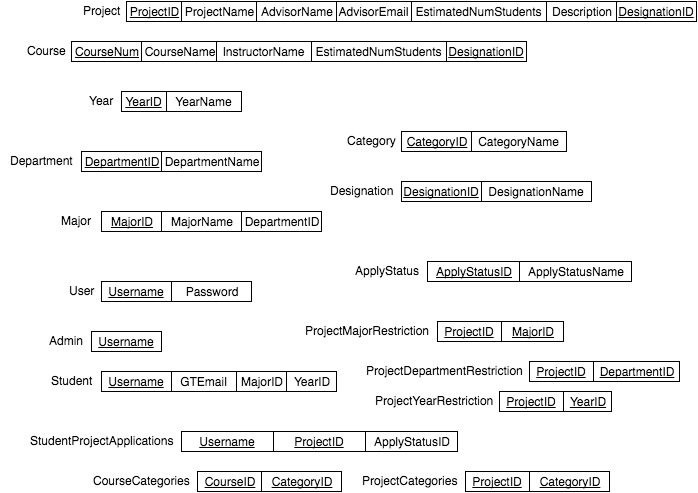

The diagram above was exported from draw.io. Its source (the exported page's mxGraphModel, read from the mxfile embedded in the PNG):
<mxGraphModel dx="790" dy="553" grid="1" gridSize="10" guides="1" tooltips="1" connect="1" arrows="1" fold="1" page="0" pageScale="1" pageWidth="826" pageHeight="1169" background="#ffffff" math="0" shadow="0">
  <root>
    <mxCell id="0" style=";html=1;" />
    <mxCell id="1" style=";html=1;" parent="0" />
    <mxCell id="114" value="DepartmentID" style="whiteSpace=wrap;html=1;fontStyle=4" vertex="1" parent="1">
      <mxGeometry x="240" y="220" width="80" height="20" as="geometry" />
    </mxCell>
    <mxCell id="115" value="DepartmentName" style="whiteSpace=wrap;html=1;" vertex="1" parent="1">
      <mxGeometry x="320" y="220" width="100" height="20" as="geometry" />
    </mxCell>
    <mxCell id="116" value="Department" style="text;html=1;resizable=0;autosize=1;align=center;verticalAlign=top;spacingTop=-4;points=[];" vertex="1" parent="1">
      <mxGeometry x="160" y="220" width="80" height="20" as="geometry" />
    </mxCell>
    <mxCell id="117" value="MajorID" style="whiteSpace=wrap;html=1;fontStyle=4" vertex="1" parent="1">
      <mxGeometry x="260" y="280" width="60" height="20" as="geometry" />
    </mxCell>
    <mxCell id="118" value="MajorName" style="whiteSpace=wrap;html=1;" vertex="1" parent="1">
      <mxGeometry x="320" y="280" width="80" height="20" as="geometry" />
    </mxCell>
    <mxCell id="119" value="Major" style="text;html=1;resizable=0;autosize=1;align=center;verticalAlign=top;spacingTop=-4;points=[];" vertex="1" parent="1">
      <mxGeometry x="210" y="280" width="50" height="20" as="geometry" />
    </mxCell>
    <mxCell id="120" value="DepartmentID" style="whiteSpace=wrap;html=1;" vertex="1" parent="1">
      <mxGeometry x="400" y="280" width="80" height="20" as="geometry" />
    </mxCell>
    <mxCell id="121" value="Username" style="whiteSpace=wrap;html=1;fontStyle=4" vertex="1" parent="1">
      <mxGeometry x="260" y="350" width="70" height="20" as="geometry" />
    </mxCell>
    <mxCell id="122" value="Password" style="whiteSpace=wrap;html=1;" vertex="1" parent="1">
      <mxGeometry x="330" y="350" width="80" height="20" as="geometry" />
    </mxCell>
    <mxCell id="123" value="User" style="text;html=1;resizable=0;autosize=1;align=center;verticalAlign=top;spacingTop=-4;points=[];" vertex="1" parent="1">
      <mxGeometry x="220" y="350" width="40" height="20" as="geometry" />
    </mxCell>
    <mxCell id="125" value="Username" style="whiteSpace=wrap;html=1;fontStyle=4" vertex="1" parent="1">
      <mxGeometry x="250" y="400" width="70" height="20" as="geometry" />
    </mxCell>
    <mxCell id="127" value="Admin" style="text;html=1;resizable=0;autosize=1;align=center;verticalAlign=top;spacingTop=-4;points=[];" vertex="1" parent="1">
      <mxGeometry x="200" y="400" width="50" height="20" as="geometry" />
    </mxCell>
    <mxCell id="128" value="Username" style="whiteSpace=wrap;html=1;fontStyle=4" vertex="1" parent="1">
      <mxGeometry x="260" y="440" width="70" height="20" as="geometry" />
    </mxCell>
    <mxCell id="129" value="Student" style="text;html=1;resizable=0;autosize=1;align=center;verticalAlign=top;spacingTop=-4;points=[];" vertex="1" parent="1">
      <mxGeometry x="200" y="440" width="60" height="20" as="geometry" />
    </mxCell>
    <mxCell id="130" value="GTEmail" style="whiteSpace=wrap;html=1;" vertex="1" parent="1">
      <mxGeometry x="330" y="440" width="65" height="20" as="geometry" />
    </mxCell>
    <mxCell id="131" value="MajorID" style="whiteSpace=wrap;html=1;" vertex="1" parent="1">
      <mxGeometry x="395" y="440" width="50" height="20" as="geometry" />
    </mxCell>
    <mxCell id="132" style="edgeStyle=none;shape=link;rounded=0;comic=0;html=1;exitX=0.5;exitY=0;entryX=0.5;entryY=0;shadow=0;startArrow=classic;startFill=1;endArrow=none;endFill=0;jettySize=auto;orthogonalLoop=1;strokeColor=#000000;fontSize=20;fontColor=#666666;" edge="1" parent="1" source="131" target="131">
      <mxGeometry relative="1" as="geometry" />
    </mxCell>
    <mxCell id="133" value="YearID" style="whiteSpace=wrap;html=1;fontStyle=4" vertex="1" parent="1">
      <mxGeometry x="280" y="160" width="45" height="20" as="geometry" />
    </mxCell>
    <mxCell id="134" value="YearName" style="whiteSpace=wrap;html=1;" vertex="1" parent="1">
      <mxGeometry x="325" y="160" width="75" height="20" as="geometry" />
    </mxCell>
    <mxCell id="135" value="Year" style="text;html=1;resizable=0;autosize=1;align=center;verticalAlign=top;spacingTop=-4;points=[];" vertex="1" parent="1">
      <mxGeometry x="240" y="160" width="40" height="20" as="geometry" />
    </mxCell>
    <mxCell id="138" value="YearID" style="whiteSpace=wrap;html=1;" vertex="1" parent="1">
      <mxGeometry x="445" y="440" width="50" height="20" as="geometry" />
    </mxCell>
    <mxCell id="139" value="ProjectID" style="whiteSpace=wrap;html=1;fontStyle=4" vertex="1" parent="1">
      <mxGeometry x="285" y="70" width="55" height="20" as="geometry" />
    </mxCell>
    <mxCell id="140" value="ProjectName" style="whiteSpace=wrap;html=1;" vertex="1" parent="1">
      <mxGeometry x="340" y="70" width="75" height="20" as="geometry" />
    </mxCell>
    <mxCell id="141" value="Project" style="text;html=1;resizable=0;autosize=1;align=center;verticalAlign=top;spacingTop=-4;points=[];" vertex="1" parent="1">
      <mxGeometry x="235" y="70" width="50" height="20" as="geometry" />
    </mxCell>
    <mxCell id="142" value="AdvisorName" style="whiteSpace=wrap;html=1;" vertex="1" parent="1">
      <mxGeometry x="415" y="70" width="80" height="20" as="geometry" />
    </mxCell>
    <mxCell id="143" value="AdvisorEmail" style="whiteSpace=wrap;html=1;" vertex="1" parent="1">
      <mxGeometry x="495" y="70" width="75" height="20" as="geometry" />
    </mxCell>
    <mxCell id="144" value="EstimatedNumStudents" style="whiteSpace=wrap;html=1;" vertex="1" parent="1">
      <mxGeometry x="570" y="70" width="135" height="20" as="geometry" />
    </mxCell>
    <mxCell id="145" value="Description" style="whiteSpace=wrap;html=1;" vertex="1" parent="1">
      <mxGeometry x="705" y="70" width="70" height="20" as="geometry" />
    </mxCell>
    <mxCell id="146" value="CourseNum" style="whiteSpace=wrap;html=1;fontStyle=4" vertex="1" parent="1">
      <mxGeometry x="230" y="110" width="70" height="20" as="geometry" />
    </mxCell>
    <mxCell id="147" value="CourseName" style="whiteSpace=wrap;html=1;" vertex="1" parent="1">
      <mxGeometry x="300" y="110" width="75" height="20" as="geometry" />
    </mxCell>
    <mxCell id="148" value="Course" style="text;html=1;resizable=0;autosize=1;align=center;verticalAlign=top;spacingTop=-4;points=[];" vertex="1" parent="1">
      <mxGeometry x="180" y="110" width="50" height="20" as="geometry" />
    </mxCell>
    <mxCell id="149" value="InstructorName" style="whiteSpace=wrap;html=1;" vertex="1" parent="1">
      <mxGeometry x="375" y="110" width="95" height="20" as="geometry" />
    </mxCell>
    <mxCell id="151" value="EstimatedNumStudents" style="whiteSpace=wrap;html=1;" vertex="1" parent="1">
      <mxGeometry x="470" y="110" width="135" height="20" as="geometry" />
    </mxCell>
    <mxCell id="154" value="CategoryID" style="whiteSpace=wrap;html=1;fontStyle=4" vertex="1" parent="1">
      <mxGeometry x="560" y="200" width="70" height="20" as="geometry" />
    </mxCell>
    <mxCell id="155" value="CategoryName" style="whiteSpace=wrap;html=1;" vertex="1" parent="1">
      <mxGeometry x="630" y="200" width="95" height="20" as="geometry" />
    </mxCell>
    <mxCell id="156" value="Category" style="text;html=1;resizable=0;autosize=1;align=center;verticalAlign=top;spacingTop=-4;points=[];" vertex="1" parent="1">
      <mxGeometry x="500" y="200" width="60" height="20" as="geometry" />
    </mxCell>
    <mxCell id="157" style="edgeStyle=none;shape=link;rounded=0;comic=0;html=1;exitX=0.25;exitY=1;entryX=0.25;entryY=1;shadow=0;startArrow=classic;startFill=1;endArrow=none;endFill=0;jettySize=auto;orthogonalLoop=1;strokeColor=#000000;fontSize=20;fontColor=#666666;" edge="1" parent="1" source="114" target="114">
      <mxGeometry relative="1" as="geometry" />
    </mxCell>
    <mxCell id="158" value="DesignationID" style="whiteSpace=wrap;html=1;fontStyle=4" vertex="1" parent="1">
      <mxGeometry x="560" y="250" width="80" height="20" as="geometry" />
    </mxCell>
    <mxCell id="159" value="DesignationName" style="whiteSpace=wrap;html=1;" vertex="1" parent="1">
      <mxGeometry x="640" y="250" width="110" height="20" as="geometry" />
    </mxCell>
    <mxCell id="160" value="Designation" style="text;html=1;resizable=0;autosize=1;align=center;verticalAlign=top;spacingTop=-4;points=[];" vertex="1" parent="1">
      <mxGeometry x="480" y="250" width="80" height="20" as="geometry" />
    </mxCell>
    <mxCell id="161" value="ApplyStatusID" style="whiteSpace=wrap;html=1;fontStyle=4" vertex="1" parent="1">
      <mxGeometry x="586" y="330" width="92" height="20" as="geometry" />
    </mxCell>
    <mxCell id="162" value="ApplyStatusName" style="whiteSpace=wrap;html=1;" vertex="1" parent="1">
      <mxGeometry x="678" y="330" width="112" height="20" as="geometry" />
    </mxCell>
    <mxCell id="163" value="ApplyStatus" style="text;html=1;resizable=0;autosize=1;align=center;verticalAlign=top;spacingTop=-4;points=[];" vertex="1" parent="1">
      <mxGeometry x="506" y="330" width="80" height="20" as="geometry" />
    </mxCell>
    <mxCell id="164" value="Username" style="whiteSpace=wrap;html=1;fontStyle=4" vertex="1" parent="1">
      <mxGeometry x="340" y="500" width="92" height="20" as="geometry" />
    </mxCell>
    <mxCell id="166" value="StudentProjectApplications" style="text;html=1;resizable=0;autosize=1;align=center;verticalAlign=top;spacingTop=-4;points=[];" vertex="1" parent="1">
      <mxGeometry x="180" y="500" width="160" height="20" as="geometry" />
    </mxCell>
    <mxCell id="167" value="ProjectID" style="whiteSpace=wrap;html=1;fontStyle=4" vertex="1" parent="1">
      <mxGeometry x="432" y="500" width="92" height="20" as="geometry" />
    </mxCell>
    <mxCell id="168" value="ApplyStatusID" style="whiteSpace=wrap;html=1;fontStyle=0" vertex="1" parent="1">
      <mxGeometry x="524" y="500" width="92" height="20" as="geometry" />
    </mxCell>
    <mxCell id="169" value="ProjectID" style="whiteSpace=wrap;html=1;fontStyle=4" vertex="1" parent="1">
      <mxGeometry x="596" y="390" width="64" height="20" as="geometry" />
    </mxCell>
    <mxCell id="170" value="MajorID" style="whiteSpace=wrap;html=1;fontStyle=4" vertex="1" parent="1">
      <mxGeometry x="660" y="390" width="62" height="20" as="geometry" />
    </mxCell>
    <mxCell id="171" value="ProjectMajorRestriction" style="text;html=1;resizable=0;autosize=1;align=center;verticalAlign=top;spacingTop=-4;points=[];" vertex="1" parent="1">
      <mxGeometry x="456" y="390" width="140" height="20" as="geometry" />
    </mxCell>
    <mxCell id="173" value="ProjectID" style="whiteSpace=wrap;html=1;fontStyle=4" vertex="1" parent="1">
      <mxGeometry x="688" y="430" width="64" height="20" as="geometry" />
    </mxCell>
    <mxCell id="174" value="DepartmentID" style="whiteSpace=wrap;html=1;fontStyle=4" vertex="1" parent="1">
      <mxGeometry x="752" y="430" width="86" height="20" as="geometry" />
    </mxCell>
    <mxCell id="175" value="ProjectDepartmentRestriction" style="text;html=1;resizable=0;autosize=1;align=center;verticalAlign=top;spacingTop=-4;points=[];" vertex="1" parent="1">
      <mxGeometry x="518" y="430" width="170" height="20" as="geometry" />
    </mxCell>
    <mxCell id="176" value="DesignationID" style="whiteSpace=wrap;html=1;fontStyle=4" vertex="1" parent="1">
      <mxGeometry x="775" y="70" width="80" height="20" as="geometry" />
    </mxCell>
    <mxCell id="177" value="DesignationID" style="whiteSpace=wrap;html=1;fontStyle=4" vertex="1" parent="1">
      <mxGeometry x="605" y="110" width="80" height="20" as="geometry" />
    </mxCell>
    <mxCell id="178" value="CourseID" style="whiteSpace=wrap;html=1;fontStyle=4" vertex="1" parent="1">
      <mxGeometry x="356" y="540" width="64" height="20" as="geometry" />
    </mxCell>
    <mxCell id="179" value="CategoryID" style="whiteSpace=wrap;html=1;fontStyle=4" vertex="1" parent="1">
      <mxGeometry x="420" y="540" width="80" height="20" as="geometry" />
    </mxCell>
    <mxCell id="180" value="CourseCategories" style="text;html=1;resizable=0;autosize=1;align=center;verticalAlign=top;spacingTop=-4;points=[];" vertex="1" parent="1">
      <mxGeometry x="245" y="540" width="110" height="20" as="geometry" />
    </mxCell>
    <mxCell id="181" value="ProjectID" style="whiteSpace=wrap;html=1;fontStyle=4" vertex="1" parent="1">
      <mxGeometry x="624" y="540" width="64" height="20" as="geometry" />
    </mxCell>
    <mxCell id="182" value="CategoryID" style="whiteSpace=wrap;html=1;fontStyle=4" vertex="1" parent="1">
      <mxGeometry x="688" y="540" width="80" height="20" as="geometry" />
    </mxCell>
    <mxCell id="183" value="ProjectCategories" style="text;html=1;resizable=0;autosize=1;align=center;verticalAlign=top;spacingTop=-4;points=[];" vertex="1" parent="1">
      <mxGeometry x="513" y="540" width="110" height="20" as="geometry" />
    </mxCell>
    <mxCell id="184" value="ProjectID" style="whiteSpace=wrap;html=1;fontStyle=4" vertex="1" parent="1">
      <mxGeometry x="658" y="460" width="64" height="20" as="geometry" />
    </mxCell>
    <mxCell id="185" value="YearID" style="whiteSpace=wrap;html=1;fontStyle=4" vertex="1" parent="1">
      <mxGeometry x="722" y="460" width="48" height="20" as="geometry" />
    </mxCell>
    <mxCell id="186" value="ProjectYearRestriction" style="text;html=1;resizable=0;autosize=1;align=center;verticalAlign=top;spacingTop=-4;points=[];" vertex="1" parent="1">
      <mxGeometry x="528" y="460" width="130" height="20" as="geometry" />
    </mxCell>
  </root>
</mxGraphModel>